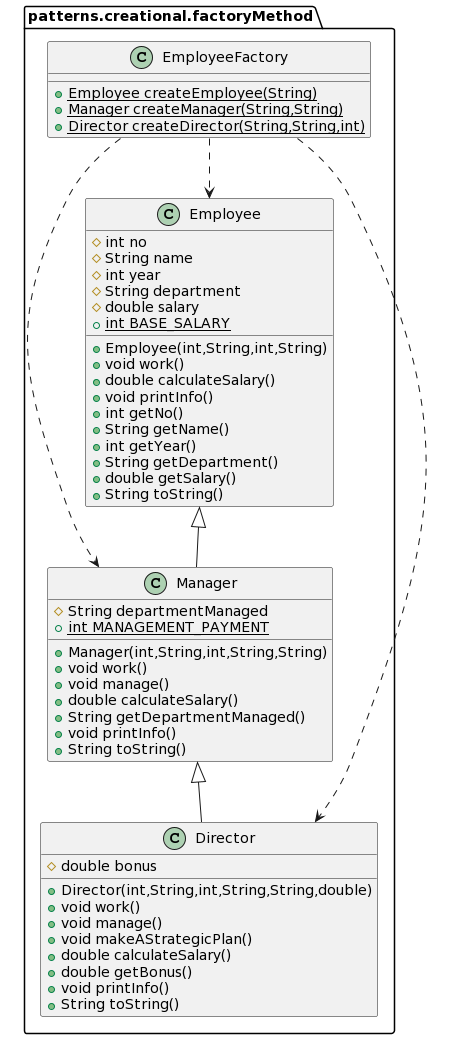

The diagram above was rendered by PlantUML. Its source (embedded in the PNG):
@startuml
class patterns.creational.factoryMethod.Manager {
# String departmentManaged
+ {static} int MANAGEMENT_PAYMENT
+ Manager(int,String,int,String,String)
+ void work()
+ void manage()
+ double calculateSalary()
+ String getDepartmentManaged()
+ void printInfo()
+ String toString()
}

class patterns.creational.factoryMethod.Director {
# double bonus
+ Director(int,String,int,String,String,double)
+ void work()
+ void manage()
+ void makeAStrategicPlan()
+ double calculateSalary()
+ double getBonus()
+ void printInfo()
+ String toString()
}

class patterns.creational.factoryMethod.EmployeeFactory {
+ {static} Employee createEmployee(String)
+ {static} Manager createManager(String,String)
+ {static} Director createDirector(String,String,int)
}

class patterns.creational.factoryMethod.Employee {
# int no
# String name
# int year
# String department
# double salary
+ {static} int BASE_SALARY
+ Employee(int,String,int,String)
+ void work()
+ double calculateSalary()
+ void printInfo()
+ int getNo()
+ String getName()
+ int getYear()
+ String getDepartment()
+ double getSalary()
+ String toString()
}


patterns.creational.factoryMethod.EmployeeFactory ..>patterns.creational.factoryMethod.Manager
patterns.creational.factoryMethod.EmployeeFactory ..>patterns.creational.factoryMethod.Employee
patterns.creational.factoryMethod.EmployeeFactory ..>patterns.creational.factoryMethod.Director
patterns.creational.factoryMethod.Employee <|-- patterns.creational.factoryMethod.Manager
patterns.creational.factoryMethod.Manager <|-- patterns.creational.factoryMethod.Director
@enduml